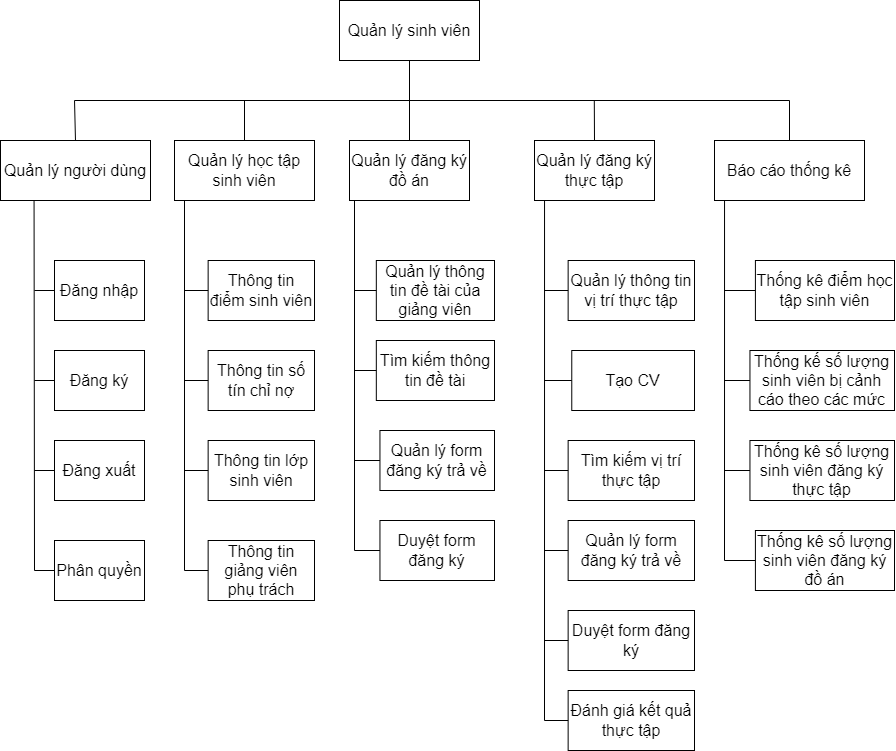

The diagram above was exported from draw.io. Its source (the exported page's mxGraphModel, read from the mxfile embedded in the PNG):
<mxGraphModel dx="2060" dy="1002" grid="1" gridSize="10" guides="1" tooltips="1" connect="1" arrows="1" fold="1" page="1" pageScale="1" pageWidth="850" pageHeight="1100" math="0" shadow="0">
  <root>
    <mxCell id="0" />
    <mxCell id="1" parent="0" />
    <mxCell id="yKUZTNJoOucslOGtdjoW-1" value="Quản lý sinh viên" style="rounded=0;whiteSpace=wrap;html=1;fontSize=16;" vertex="1" parent="1">
      <mxGeometry x="325" y="60" width="140" height="60" as="geometry" />
    </mxCell>
    <mxCell id="yKUZTNJoOucslOGtdjoW-2" value="Quản lý người dùng" style="rounded=0;whiteSpace=wrap;html=1;fontSize=16;" vertex="1" parent="1">
      <mxGeometry x="-14" y="200" width="150" height="60" as="geometry" />
    </mxCell>
    <mxCell id="yKUZTNJoOucslOGtdjoW-3" value="Quản lý học tập sinh viên" style="rounded=0;whiteSpace=wrap;html=1;fontSize=16;" vertex="1" parent="1">
      <mxGeometry x="160" y="200" width="140" height="60" as="geometry" />
    </mxCell>
    <mxCell id="yKUZTNJoOucslOGtdjoW-4" value="Báo cáo thống kê" style="rounded=0;whiteSpace=wrap;html=1;fontSize=16;" vertex="1" parent="1">
      <mxGeometry x="700" y="200" width="150" height="60" as="geometry" />
    </mxCell>
    <mxCell id="yKUZTNJoOucslOGtdjoW-5" value="" style="endArrow=none;html=1;fontSize=16;" edge="1" parent="1">
      <mxGeometry width="50" height="50" relative="1" as="geometry">
        <mxPoint x="60" y="160" as="sourcePoint" />
        <mxPoint x="775" y="160" as="targetPoint" />
      </mxGeometry>
    </mxCell>
    <mxCell id="yKUZTNJoOucslOGtdjoW-6" value="" style="endArrow=none;html=1;entryX=0.5;entryY=1;entryDx=0;entryDy=0;fontSize=16;" edge="1" parent="1" target="yKUZTNJoOucslOGtdjoW-1">
      <mxGeometry width="50" height="50" relative="1" as="geometry">
        <mxPoint x="395" y="160" as="sourcePoint" />
        <mxPoint x="480" y="340" as="targetPoint" />
      </mxGeometry>
    </mxCell>
    <mxCell id="yKUZTNJoOucslOGtdjoW-7" value="" style="endArrow=none;html=1;exitX=0.5;exitY=0;exitDx=0;exitDy=0;fontSize=16;" edge="1" parent="1" source="yKUZTNJoOucslOGtdjoW-2">
      <mxGeometry width="50" height="50" relative="1" as="geometry">
        <mxPoint x="62" y="200" as="sourcePoint" />
        <mxPoint x="60" y="160" as="targetPoint" />
      </mxGeometry>
    </mxCell>
    <mxCell id="yKUZTNJoOucslOGtdjoW-8" value="" style="endArrow=none;html=1;exitX=0.5;exitY=0;exitDx=0;exitDy=0;fontSize=16;" edge="1" parent="1" source="yKUZTNJoOucslOGtdjoW-3">
      <mxGeometry width="50" height="50" relative="1" as="geometry">
        <mxPoint x="274" y="270" as="sourcePoint" />
        <mxPoint x="230" y="160" as="targetPoint" />
      </mxGeometry>
    </mxCell>
    <mxCell id="yKUZTNJoOucslOGtdjoW-9" value="" style="endArrow=none;html=1;exitX=0.5;exitY=0;exitDx=0;exitDy=0;fontSize=16;" edge="1" parent="1" source="yKUZTNJoOucslOGtdjoW-4">
      <mxGeometry width="50" height="50" relative="1" as="geometry">
        <mxPoint x="530" y="280" as="sourcePoint" />
        <mxPoint x="775" y="160" as="targetPoint" />
      </mxGeometry>
    </mxCell>
    <mxCell id="yKUZTNJoOucslOGtdjoW-10" value="" style="endArrow=none;html=1;entryX=0.088;entryY=1.008;entryDx=0;entryDy=0;entryPerimeter=0;fontSize=16;" edge="1" parent="1">
      <mxGeometry width="50" height="50" relative="1" as="geometry">
        <mxPoint x="20" y="630" as="sourcePoint" />
        <mxPoint x="19.559999999999945" y="260.48" as="targetPoint" />
      </mxGeometry>
    </mxCell>
    <mxCell id="yKUZTNJoOucslOGtdjoW-11" value="" style="group;fontSize=16;" vertex="1" connectable="0" parent="1">
      <mxGeometry x="20" y="320" width="110" height="60" as="geometry" />
    </mxCell>
    <mxCell id="yKUZTNJoOucslOGtdjoW-12" value="Đăng nhập" style="rounded=0;whiteSpace=wrap;html=1;fontSize=16;" vertex="1" parent="yKUZTNJoOucslOGtdjoW-11">
      <mxGeometry x="20" width="90" height="60" as="geometry" />
    </mxCell>
    <mxCell id="yKUZTNJoOucslOGtdjoW-13" value="" style="endArrow=none;html=1;exitX=0;exitY=0.5;exitDx=0;exitDy=0;fontSize=16;" edge="1" parent="yKUZTNJoOucslOGtdjoW-11" source="yKUZTNJoOucslOGtdjoW-12">
      <mxGeometry width="50" height="50" relative="1" as="geometry">
        <mxPoint x="90" y="220" as="sourcePoint" />
        <mxPoint y="30" as="targetPoint" />
      </mxGeometry>
    </mxCell>
    <mxCell id="yKUZTNJoOucslOGtdjoW-14" value="" style="group;fontSize=16;" vertex="1" connectable="0" parent="1">
      <mxGeometry x="20" y="410" width="110" height="60" as="geometry" />
    </mxCell>
    <mxCell id="yKUZTNJoOucslOGtdjoW-15" value="Đăng ký" style="rounded=0;whiteSpace=wrap;html=1;fontSize=16;" vertex="1" parent="yKUZTNJoOucslOGtdjoW-14">
      <mxGeometry x="20" width="90" height="60" as="geometry" />
    </mxCell>
    <mxCell id="yKUZTNJoOucslOGtdjoW-16" value="" style="endArrow=none;html=1;exitX=0;exitY=0.5;exitDx=0;exitDy=0;fontSize=16;" edge="1" parent="yKUZTNJoOucslOGtdjoW-14" source="yKUZTNJoOucslOGtdjoW-15">
      <mxGeometry width="50" height="50" relative="1" as="geometry">
        <mxPoint x="90" y="220" as="sourcePoint" />
        <mxPoint y="30" as="targetPoint" />
      </mxGeometry>
    </mxCell>
    <mxCell id="yKUZTNJoOucslOGtdjoW-17" value="" style="group;fontSize=16;" vertex="1" connectable="0" parent="1">
      <mxGeometry x="20" y="500" width="110" height="60" as="geometry" />
    </mxCell>
    <mxCell id="yKUZTNJoOucslOGtdjoW-18" value="Đăng xuất" style="rounded=0;whiteSpace=wrap;html=1;fontSize=16;" vertex="1" parent="yKUZTNJoOucslOGtdjoW-17">
      <mxGeometry x="20" width="90" height="60" as="geometry" />
    </mxCell>
    <mxCell id="yKUZTNJoOucslOGtdjoW-19" value="" style="endArrow=none;html=1;exitX=0;exitY=0.5;exitDx=0;exitDy=0;fontSize=16;" edge="1" parent="yKUZTNJoOucslOGtdjoW-17" source="yKUZTNJoOucslOGtdjoW-18">
      <mxGeometry width="50" height="50" relative="1" as="geometry">
        <mxPoint x="90" y="220" as="sourcePoint" />
        <mxPoint y="30" as="targetPoint" />
      </mxGeometry>
    </mxCell>
    <mxCell id="yKUZTNJoOucslOGtdjoW-20" value="" style="endArrow=none;html=1;fontSize=16;" edge="1" parent="1">
      <mxGeometry width="50" height="50" relative="1" as="geometry">
        <mxPoint x="170" y="630" as="sourcePoint" />
        <mxPoint x="170" y="260" as="targetPoint" />
      </mxGeometry>
    </mxCell>
    <mxCell id="yKUZTNJoOucslOGtdjoW-21" value="" style="group;fontSize=16;" vertex="1" connectable="0" parent="1">
      <mxGeometry x="170" y="320" width="130" height="60" as="geometry" />
    </mxCell>
    <mxCell id="yKUZTNJoOucslOGtdjoW-22" value="Thông tin điểm sinh viên" style="rounded=0;whiteSpace=wrap;html=1;fontSize=16;" vertex="1" parent="yKUZTNJoOucslOGtdjoW-21">
      <mxGeometry x="23.636363636363633" width="106.36363636363635" height="60" as="geometry" />
    </mxCell>
    <mxCell id="yKUZTNJoOucslOGtdjoW-23" value="" style="endArrow=none;html=1;exitX=0;exitY=0.5;exitDx=0;exitDy=0;fontSize=16;" edge="1" parent="yKUZTNJoOucslOGtdjoW-21" source="yKUZTNJoOucslOGtdjoW-22">
      <mxGeometry width="50" height="50" relative="1" as="geometry">
        <mxPoint x="106.36363636363635" y="220" as="sourcePoint" />
        <mxPoint y="30" as="targetPoint" />
      </mxGeometry>
    </mxCell>
    <mxCell id="yKUZTNJoOucslOGtdjoW-24" value="" style="group;fontSize=16;" vertex="1" connectable="0" parent="1">
      <mxGeometry x="170" y="410" width="130" height="60" as="geometry" />
    </mxCell>
    <mxCell id="yKUZTNJoOucslOGtdjoW-25" value="Thông tin số tín chỉ nợ" style="rounded=0;whiteSpace=wrap;html=1;fontSize=16;" vertex="1" parent="yKUZTNJoOucslOGtdjoW-24">
      <mxGeometry x="23.636363636363633" width="106.36363636363635" height="60" as="geometry" />
    </mxCell>
    <mxCell id="yKUZTNJoOucslOGtdjoW-26" value="" style="endArrow=none;html=1;exitX=0;exitY=0.5;exitDx=0;exitDy=0;fontSize=16;" edge="1" parent="yKUZTNJoOucslOGtdjoW-24" source="yKUZTNJoOucslOGtdjoW-25">
      <mxGeometry width="50" height="50" relative="1" as="geometry">
        <mxPoint x="106.36363636363635" y="220" as="sourcePoint" />
        <mxPoint y="30" as="targetPoint" />
      </mxGeometry>
    </mxCell>
    <mxCell id="yKUZTNJoOucslOGtdjoW-27" value="" style="group;fontSize=16;" vertex="1" connectable="0" parent="1">
      <mxGeometry x="170" y="500" width="130" height="60" as="geometry" />
    </mxCell>
    <mxCell id="yKUZTNJoOucslOGtdjoW-28" value="Thông tin lớp sinh viên" style="rounded=0;whiteSpace=wrap;html=1;fontSize=16;" vertex="1" parent="yKUZTNJoOucslOGtdjoW-27">
      <mxGeometry x="23.636363636363633" width="106.36363636363635" height="60" as="geometry" />
    </mxCell>
    <mxCell id="yKUZTNJoOucslOGtdjoW-29" value="" style="endArrow=none;html=1;exitX=0;exitY=0.5;exitDx=0;exitDy=0;fontSize=16;" edge="1" parent="yKUZTNJoOucslOGtdjoW-27" source="yKUZTNJoOucslOGtdjoW-28">
      <mxGeometry width="50" height="50" relative="1" as="geometry">
        <mxPoint x="106.36363636363635" y="220" as="sourcePoint" />
        <mxPoint y="30" as="targetPoint" />
      </mxGeometry>
    </mxCell>
    <mxCell id="yKUZTNJoOucslOGtdjoW-30" value="" style="endArrow=none;html=1;entryX=0.092;entryY=1;entryDx=0;entryDy=0;entryPerimeter=0;fontSize=16;" edge="1" parent="1">
      <mxGeometry width="50" height="50" relative="1" as="geometry">
        <mxPoint x="530" y="780" as="sourcePoint" />
        <mxPoint x="530.04" y="260" as="targetPoint" />
      </mxGeometry>
    </mxCell>
    <mxCell id="yKUZTNJoOucslOGtdjoW-31" value="" style="group;fontSize=16;" vertex="1" connectable="0" parent="1">
      <mxGeometry x="550" y="160" width="120" height="100" as="geometry" />
    </mxCell>
    <mxCell id="yKUZTNJoOucslOGtdjoW-32" value="Quản lý đăng ký thực tập" style="rounded=0;whiteSpace=wrap;html=1;fontSize=16;" vertex="1" parent="yKUZTNJoOucslOGtdjoW-31">
      <mxGeometry x="-30" y="40" width="120" height="60" as="geometry" />
    </mxCell>
    <mxCell id="yKUZTNJoOucslOGtdjoW-33" value="" style="endArrow=none;html=1;fontSize=16;" edge="1" parent="yKUZTNJoOucslOGtdjoW-31">
      <mxGeometry width="50" height="50" relative="1" as="geometry">
        <mxPoint x="30" y="40" as="sourcePoint" />
        <mxPoint x="29.799999999999727" as="targetPoint" />
      </mxGeometry>
    </mxCell>
    <mxCell id="yKUZTNJoOucslOGtdjoW-34" value="" style="group;fontSize=16;" vertex="1" connectable="0" parent="1">
      <mxGeometry x="530" y="320" width="150" height="60" as="geometry" />
    </mxCell>
    <mxCell id="yKUZTNJoOucslOGtdjoW-35" value="Quản lý thông tin vị trí thực tập" style="rounded=0;whiteSpace=wrap;html=1;fontSize=16;" vertex="1" parent="yKUZTNJoOucslOGtdjoW-34">
      <mxGeometry x="23.64" width="126.36" height="60" as="geometry" />
    </mxCell>
    <mxCell id="yKUZTNJoOucslOGtdjoW-36" value="" style="endArrow=none;html=1;exitX=0;exitY=0.5;exitDx=0;exitDy=0;fontSize=16;" edge="1" parent="yKUZTNJoOucslOGtdjoW-34" source="yKUZTNJoOucslOGtdjoW-35">
      <mxGeometry width="50" height="50" relative="1" as="geometry">
        <mxPoint x="106.36363636363637" y="220" as="sourcePoint" />
        <mxPoint y="30" as="targetPoint" />
      </mxGeometry>
    </mxCell>
    <mxCell id="yKUZTNJoOucslOGtdjoW-37" value="" style="group;fontSize=16;" vertex="1" connectable="0" parent="1">
      <mxGeometry x="530" y="410" width="150" height="60" as="geometry" />
    </mxCell>
    <mxCell id="yKUZTNJoOucslOGtdjoW-38" value="Tạo CV" style="rounded=0;whiteSpace=wrap;html=1;fontSize=16;" vertex="1" parent="yKUZTNJoOucslOGtdjoW-37">
      <mxGeometry x="27.27272727272727" width="122.72727272727273" height="60" as="geometry" />
    </mxCell>
    <mxCell id="yKUZTNJoOucslOGtdjoW-39" value="" style="endArrow=none;html=1;exitX=0;exitY=0.5;exitDx=0;exitDy=0;fontSize=16;" edge="1" parent="yKUZTNJoOucslOGtdjoW-37" source="yKUZTNJoOucslOGtdjoW-38">
      <mxGeometry width="50" height="50" relative="1" as="geometry">
        <mxPoint x="122.72727272727273" y="220" as="sourcePoint" />
        <mxPoint y="30" as="targetPoint" />
      </mxGeometry>
    </mxCell>
    <mxCell id="yKUZTNJoOucslOGtdjoW-40" value="" style="group;fontSize=16;" vertex="1" connectable="0" parent="1">
      <mxGeometry x="530" y="500" width="150" height="60" as="geometry" />
    </mxCell>
    <mxCell id="yKUZTNJoOucslOGtdjoW-41" value="Tìm kiếm vị trí thực tập" style="rounded=0;whiteSpace=wrap;html=1;fontSize=16;" vertex="1" parent="yKUZTNJoOucslOGtdjoW-40">
      <mxGeometry x="23.64" width="126.36" height="60" as="geometry" />
    </mxCell>
    <mxCell id="yKUZTNJoOucslOGtdjoW-42" value="" style="endArrow=none;html=1;exitX=0;exitY=0.5;exitDx=0;exitDy=0;fontSize=16;" edge="1" parent="yKUZTNJoOucslOGtdjoW-40" source="yKUZTNJoOucslOGtdjoW-41">
      <mxGeometry width="50" height="50" relative="1" as="geometry">
        <mxPoint x="106.36363636363637" y="220" as="sourcePoint" />
        <mxPoint y="30" as="targetPoint" />
      </mxGeometry>
    </mxCell>
    <mxCell id="yKUZTNJoOucslOGtdjoW-43" value="" style="group;fontSize=16;" vertex="1" connectable="0" parent="1">
      <mxGeometry x="710" y="320" width="170" height="60" as="geometry" />
    </mxCell>
    <mxCell id="yKUZTNJoOucslOGtdjoW-44" value="Thống kê điểm học tập sinh viên" style="rounded=0;whiteSpace=wrap;html=1;fontSize=16;" vertex="1" parent="yKUZTNJoOucslOGtdjoW-43">
      <mxGeometry x="30.909090909090907" width="139.0909090909091" height="60" as="geometry" />
    </mxCell>
    <mxCell id="yKUZTNJoOucslOGtdjoW-45" value="" style="endArrow=none;html=1;exitX=0;exitY=0.5;exitDx=0;exitDy=0;fontSize=16;" edge="1" parent="yKUZTNJoOucslOGtdjoW-43" source="yKUZTNJoOucslOGtdjoW-44">
      <mxGeometry width="50" height="50" relative="1" as="geometry">
        <mxPoint x="139.0909090909091" y="220" as="sourcePoint" />
        <mxPoint y="30" as="targetPoint" />
      </mxGeometry>
    </mxCell>
    <mxCell id="yKUZTNJoOucslOGtdjoW-46" value="" style="group;fontSize=16;" vertex="1" connectable="0" parent="1">
      <mxGeometry x="710" y="590" width="170" height="60" as="geometry" />
    </mxCell>
    <mxCell id="yKUZTNJoOucslOGtdjoW-47" value="Thống kê số lượng sinh viên đăng ký đồ án" style="rounded=0;whiteSpace=wrap;html=1;fontSize=16;" vertex="1" parent="yKUZTNJoOucslOGtdjoW-46">
      <mxGeometry x="30.909090909090907" width="139.0909090909091" height="60" as="geometry" />
    </mxCell>
    <mxCell id="yKUZTNJoOucslOGtdjoW-48" value="" style="endArrow=none;html=1;exitX=0;exitY=0.5;exitDx=0;exitDy=0;fontSize=16;" edge="1" parent="yKUZTNJoOucslOGtdjoW-46" source="yKUZTNJoOucslOGtdjoW-47">
      <mxGeometry width="50" height="50" relative="1" as="geometry">
        <mxPoint x="139.0909090909091" y="220" as="sourcePoint" />
        <mxPoint y="30" as="targetPoint" />
      </mxGeometry>
    </mxCell>
    <mxCell id="yKUZTNJoOucslOGtdjoW-49" value="" style="group;fontSize=16;" vertex="1" connectable="0" parent="1">
      <mxGeometry x="710" y="500" width="170" height="60" as="geometry" />
    </mxCell>
    <mxCell id="yKUZTNJoOucslOGtdjoW-50" value="Thống kê số lượng sinh viên đăng ký thực tập" style="rounded=0;whiteSpace=wrap;html=1;fontSize=16;" vertex="1" parent="yKUZTNJoOucslOGtdjoW-49">
      <mxGeometry x="25.45" width="144.55" height="60" as="geometry" />
    </mxCell>
    <mxCell id="yKUZTNJoOucslOGtdjoW-51" value="" style="endArrow=none;html=1;exitX=0;exitY=0.5;exitDx=0;exitDy=0;fontSize=16;" edge="1" parent="yKUZTNJoOucslOGtdjoW-49" source="yKUZTNJoOucslOGtdjoW-50">
      <mxGeometry width="50" height="50" relative="1" as="geometry">
        <mxPoint x="114.54545454545455" y="220" as="sourcePoint" />
        <mxPoint y="30" as="targetPoint" />
      </mxGeometry>
    </mxCell>
    <mxCell id="yKUZTNJoOucslOGtdjoW-52" value="" style="endArrow=none;html=1;entryX=0.092;entryY=1;entryDx=0;entryDy=0;entryPerimeter=0;fontSize=16;" edge="1" parent="1">
      <mxGeometry width="50" height="50" relative="1" as="geometry">
        <mxPoint x="710" y="620" as="sourcePoint" />
        <mxPoint x="710.04" y="260" as="targetPoint" />
      </mxGeometry>
    </mxCell>
    <mxCell id="yKUZTNJoOucslOGtdjoW-53" value="" style="endArrow=none;html=1;exitX=0.5;exitY=0;exitDx=0;exitDy=0;fontSize=16;" edge="1" parent="1" source="yKUZTNJoOucslOGtdjoW-57">
      <mxGeometry width="50" height="50" relative="1" as="geometry">
        <mxPoint x="396" y="200" as="sourcePoint" />
        <mxPoint x="395" y="160" as="targetPoint" />
      </mxGeometry>
    </mxCell>
    <mxCell id="yKUZTNJoOucslOGtdjoW-54" value="" style="group;fontSize=16;" vertex="1" connectable="0" parent="1">
      <mxGeometry x="340" y="320" width="140" height="60" as="geometry" />
    </mxCell>
    <mxCell id="yKUZTNJoOucslOGtdjoW-55" value="Quản lý thông tin đề tài của giảng viên" style="rounded=0;whiteSpace=wrap;html=1;fontSize=16;" vertex="1" parent="yKUZTNJoOucslOGtdjoW-54">
      <mxGeometry x="21.82" width="118.18" height="60" as="geometry" />
    </mxCell>
    <mxCell id="yKUZTNJoOucslOGtdjoW-56" value="" style="endArrow=none;html=1;exitX=0;exitY=0.5;exitDx=0;exitDy=0;fontSize=16;" edge="1" parent="yKUZTNJoOucslOGtdjoW-54" source="yKUZTNJoOucslOGtdjoW-55">
      <mxGeometry width="50" height="50" relative="1" as="geometry">
        <mxPoint x="98.18181818181817" y="220" as="sourcePoint" />
        <mxPoint y="30" as="targetPoint" />
      </mxGeometry>
    </mxCell>
    <mxCell id="yKUZTNJoOucslOGtdjoW-57" value="Quản lý đăng ký đồ án" style="rounded=0;whiteSpace=wrap;html=1;fontSize=16;" vertex="1" parent="1">
      <mxGeometry x="335" y="200" width="120" height="60" as="geometry" />
    </mxCell>
    <mxCell id="yKUZTNJoOucslOGtdjoW-58" value="" style="endArrow=none;html=1;fontSize=16;" edge="1" parent="1">
      <mxGeometry width="50" height="50" relative="1" as="geometry">
        <mxPoint x="340" y="610" as="sourcePoint" />
        <mxPoint x="340" y="260" as="targetPoint" />
      </mxGeometry>
    </mxCell>
    <mxCell id="yKUZTNJoOucslOGtdjoW-59" value="" style="group;fontSize=16;" vertex="1" connectable="0" parent="1">
      <mxGeometry x="340" y="490" width="140" height="60" as="geometry" />
    </mxCell>
    <mxCell id="yKUZTNJoOucslOGtdjoW-60" value="Quản lý form đăng ký trả về" style="rounded=0;whiteSpace=wrap;html=1;fontSize=16;" vertex="1" parent="yKUZTNJoOucslOGtdjoW-59">
      <mxGeometry x="25.454545454545453" width="114.54545454545455" height="60" as="geometry" />
    </mxCell>
    <mxCell id="yKUZTNJoOucslOGtdjoW-61" value="" style="endArrow=none;html=1;exitX=0;exitY=0.5;exitDx=0;exitDy=0;fontSize=16;" edge="1" parent="yKUZTNJoOucslOGtdjoW-59" source="yKUZTNJoOucslOGtdjoW-60">
      <mxGeometry width="50" height="50" relative="1" as="geometry">
        <mxPoint x="114.54545454545455" y="220" as="sourcePoint" />
        <mxPoint y="30" as="targetPoint" />
      </mxGeometry>
    </mxCell>
    <mxCell id="yKUZTNJoOucslOGtdjoW-62" value="" style="group;fontSize=16;" vertex="1" connectable="0" parent="1">
      <mxGeometry x="340" y="400" width="140" height="60" as="geometry" />
    </mxCell>
    <mxCell id="yKUZTNJoOucslOGtdjoW-63" value="Tìm kiếm thông tin đề tài" style="rounded=0;whiteSpace=wrap;html=1;fontSize=16;" vertex="1" parent="yKUZTNJoOucslOGtdjoW-62">
      <mxGeometry x="21.82" width="118.18" height="60" as="geometry" />
    </mxCell>
    <mxCell id="yKUZTNJoOucslOGtdjoW-64" value="" style="endArrow=none;html=1;exitX=0;exitY=0.5;exitDx=0;exitDy=0;fontSize=16;" edge="1" parent="yKUZTNJoOucslOGtdjoW-62" source="yKUZTNJoOucslOGtdjoW-63">
      <mxGeometry width="50" height="50" relative="1" as="geometry">
        <mxPoint x="98.18181818181817" y="220" as="sourcePoint" />
        <mxPoint y="30" as="targetPoint" />
      </mxGeometry>
    </mxCell>
    <mxCell id="yKUZTNJoOucslOGtdjoW-65" value="" style="group;fontSize=16;" vertex="1" connectable="0" parent="1">
      <mxGeometry x="710" y="410" width="170" height="60" as="geometry" />
    </mxCell>
    <mxCell id="yKUZTNJoOucslOGtdjoW-66" value="Thống kế số lượng sinh viên bị cảnh cáo theo các mức" style="rounded=0;whiteSpace=wrap;html=1;fontSize=16;" vertex="1" parent="yKUZTNJoOucslOGtdjoW-65">
      <mxGeometry x="25.45" width="144.55" height="60" as="geometry" />
    </mxCell>
    <mxCell id="yKUZTNJoOucslOGtdjoW-67" value="" style="endArrow=none;html=1;exitX=0;exitY=0.5;exitDx=0;exitDy=0;fontSize=16;" edge="1" parent="yKUZTNJoOucslOGtdjoW-65" source="yKUZTNJoOucslOGtdjoW-66">
      <mxGeometry width="50" height="50" relative="1" as="geometry">
        <mxPoint x="114.54545454545455" y="220" as="sourcePoint" />
        <mxPoint y="30" as="targetPoint" />
      </mxGeometry>
    </mxCell>
    <mxCell id="yKUZTNJoOucslOGtdjoW-71" value="" style="group;fontSize=16;" vertex="1" connectable="0" parent="1">
      <mxGeometry x="20" y="600" width="110" height="60" as="geometry" />
    </mxCell>
    <mxCell id="yKUZTNJoOucslOGtdjoW-72" value="Phân quyền" style="rounded=0;whiteSpace=wrap;html=1;fontSize=16;" vertex="1" parent="yKUZTNJoOucslOGtdjoW-71">
      <mxGeometry x="20" width="90" height="60" as="geometry" />
    </mxCell>
    <mxCell id="yKUZTNJoOucslOGtdjoW-73" value="" style="endArrow=none;html=1;exitX=0;exitY=0.5;exitDx=0;exitDy=0;fontSize=16;" edge="1" parent="yKUZTNJoOucslOGtdjoW-71" source="yKUZTNJoOucslOGtdjoW-72">
      <mxGeometry width="50" height="50" relative="1" as="geometry">
        <mxPoint x="90" y="220" as="sourcePoint" />
        <mxPoint y="30" as="targetPoint" />
      </mxGeometry>
    </mxCell>
    <mxCell id="yKUZTNJoOucslOGtdjoW-74" value="" style="group;fontSize=16;" vertex="1" connectable="0" parent="1">
      <mxGeometry x="170" y="600" width="130" height="60" as="geometry" />
    </mxCell>
    <mxCell id="yKUZTNJoOucslOGtdjoW-75" value="Thông tin giảng viên phụ trách" style="rounded=0;whiteSpace=wrap;html=1;fontSize=16;" vertex="1" parent="yKUZTNJoOucslOGtdjoW-74">
      <mxGeometry x="23.636363636363633" width="106.36363636363635" height="60" as="geometry" />
    </mxCell>
    <mxCell id="yKUZTNJoOucslOGtdjoW-76" value="" style="endArrow=none;html=1;exitX=0;exitY=0.5;exitDx=0;exitDy=0;fontSize=16;" edge="1" parent="yKUZTNJoOucslOGtdjoW-74" source="yKUZTNJoOucslOGtdjoW-75">
      <mxGeometry width="50" height="50" relative="1" as="geometry">
        <mxPoint x="106.36363636363635" y="220" as="sourcePoint" />
        <mxPoint y="30" as="targetPoint" />
      </mxGeometry>
    </mxCell>
    <mxCell id="yKUZTNJoOucslOGtdjoW-83" value="" style="group;fontSize=16;" vertex="1" connectable="0" parent="1">
      <mxGeometry x="340" y="580" width="140" height="60" as="geometry" />
    </mxCell>
    <mxCell id="yKUZTNJoOucslOGtdjoW-84" value="Duyệt form đăng ký" style="rounded=0;whiteSpace=wrap;html=1;fontSize=16;" vertex="1" parent="yKUZTNJoOucslOGtdjoW-83">
      <mxGeometry x="25.45454545454545" width="114.54545454545452" height="60" as="geometry" />
    </mxCell>
    <mxCell id="yKUZTNJoOucslOGtdjoW-85" value="" style="endArrow=none;html=1;exitX=0;exitY=0.5;exitDx=0;exitDy=0;fontSize=16;" edge="1" parent="yKUZTNJoOucslOGtdjoW-83" source="yKUZTNJoOucslOGtdjoW-84">
      <mxGeometry width="50" height="50" relative="1" as="geometry">
        <mxPoint x="114.54545454545452" y="220" as="sourcePoint" />
        <mxPoint y="30" as="targetPoint" />
      </mxGeometry>
    </mxCell>
    <mxCell id="yKUZTNJoOucslOGtdjoW-89" value="" style="group;fontSize=16;" vertex="1" connectable="0" parent="1">
      <mxGeometry x="530" y="580" width="150" height="60" as="geometry" />
    </mxCell>
    <mxCell id="yKUZTNJoOucslOGtdjoW-90" value="Quản lý form đăng ký trả về" style="rounded=0;whiteSpace=wrap;html=1;fontSize=16;" vertex="1" parent="yKUZTNJoOucslOGtdjoW-89">
      <mxGeometry x="23.64" width="126.36" height="60" as="geometry" />
    </mxCell>
    <mxCell id="yKUZTNJoOucslOGtdjoW-91" value="" style="endArrow=none;html=1;exitX=0;exitY=0.5;exitDx=0;exitDy=0;fontSize=16;" edge="1" parent="yKUZTNJoOucslOGtdjoW-89" source="yKUZTNJoOucslOGtdjoW-90">
      <mxGeometry width="50" height="50" relative="1" as="geometry">
        <mxPoint x="106.36363636363637" y="220" as="sourcePoint" />
        <mxPoint y="30" as="targetPoint" />
      </mxGeometry>
    </mxCell>
    <mxCell id="yKUZTNJoOucslOGtdjoW-92" value="" style="group;fontSize=16;" vertex="1" connectable="0" parent="1">
      <mxGeometry x="530" y="670" width="150" height="60" as="geometry" />
    </mxCell>
    <mxCell id="yKUZTNJoOucslOGtdjoW-93" value="Duyệt form đăng ký" style="rounded=0;whiteSpace=wrap;html=1;fontSize=16;" vertex="1" parent="yKUZTNJoOucslOGtdjoW-92">
      <mxGeometry x="23.64" width="126.36" height="60" as="geometry" />
    </mxCell>
    <mxCell id="yKUZTNJoOucslOGtdjoW-94" value="" style="endArrow=none;html=1;exitX=0;exitY=0.5;exitDx=0;exitDy=0;fontSize=16;" edge="1" parent="yKUZTNJoOucslOGtdjoW-92" source="yKUZTNJoOucslOGtdjoW-93">
      <mxGeometry width="50" height="50" relative="1" as="geometry">
        <mxPoint x="106.36363636363637" y="220" as="sourcePoint" />
        <mxPoint y="30" as="targetPoint" />
      </mxGeometry>
    </mxCell>
    <mxCell id="yKUZTNJoOucslOGtdjoW-95" value="" style="group;fontSize=16;" vertex="1" connectable="0" parent="1">
      <mxGeometry x="530" y="750" width="150" height="60" as="geometry" />
    </mxCell>
    <mxCell id="yKUZTNJoOucslOGtdjoW-96" value="Đánh giá kết quả thực tập" style="rounded=0;whiteSpace=wrap;html=1;fontSize=16;" vertex="1" parent="yKUZTNJoOucslOGtdjoW-95">
      <mxGeometry x="23.64" width="126.36" height="60" as="geometry" />
    </mxCell>
    <mxCell id="yKUZTNJoOucslOGtdjoW-97" value="" style="endArrow=none;html=1;exitX=0;exitY=0.5;exitDx=0;exitDy=0;fontSize=16;" edge="1" parent="yKUZTNJoOucslOGtdjoW-95" source="yKUZTNJoOucslOGtdjoW-96">
      <mxGeometry width="50" height="50" relative="1" as="geometry">
        <mxPoint x="106.36363636363637" y="220" as="sourcePoint" />
        <mxPoint y="30" as="targetPoint" />
      </mxGeometry>
    </mxCell>
  </root>
</mxGraphModel>